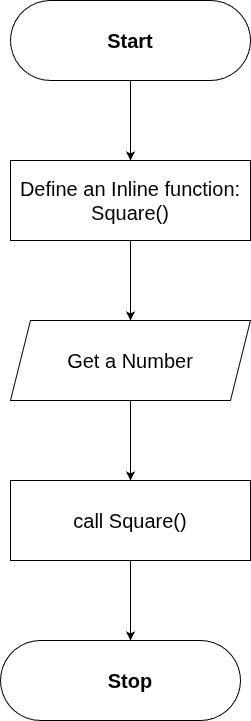

The diagram above was exported from draw.io. Its source (the exported page's mxGraphModel, read from the mxfile embedded in the PNG):
<mxGraphModel dx="1246" dy="684" grid="1" gridSize="10" guides="1" tooltips="1" connect="1" arrows="1" fold="1" page="1" pageScale="1" pageWidth="827" pageHeight="1169" math="0" shadow="0">
  <root>
    <mxCell id="0" />
    <mxCell id="1" parent="0" />
    <mxCell id="H-tg9YwKKapgzlnMTHyk-1" value="" style="rounded=1;whiteSpace=wrap;html=1;arcSize=50;" vertex="1" parent="1">
      <mxGeometry x="280" y="80" width="240" height="80" as="geometry" />
    </mxCell>
    <mxCell id="H-tg9YwKKapgzlnMTHyk-2" value="" style="rounded=0;whiteSpace=wrap;html=1;" vertex="1" parent="1">
      <mxGeometry x="280" y="240" width="240" height="80" as="geometry" />
    </mxCell>
    <mxCell id="H-tg9YwKKapgzlnMTHyk-19" value="" style="edgeStyle=orthogonalEdgeStyle;rounded=0;orthogonalLoop=1;jettySize=auto;html=1;" edge="1" parent="1" source="H-tg9YwKKapgzlnMTHyk-3" target="H-tg9YwKKapgzlnMTHyk-10">
      <mxGeometry relative="1" as="geometry" />
    </mxCell>
    <mxCell id="H-tg9YwKKapgzlnMTHyk-3" value="Define an Inline function: Square()" style="text;html=1;whiteSpace=wrap;strokeColor=none;fillColor=none;align=center;verticalAlign=middle;rounded=0;fontSize=20;" vertex="1" parent="1">
      <mxGeometry x="280" y="240" width="240" height="80" as="geometry" />
    </mxCell>
    <mxCell id="H-tg9YwKKapgzlnMTHyk-6" value="" style="shape=parallelogram;perimeter=parallelogramPerimeter;whiteSpace=wrap;html=1;fixedSize=1;" vertex="1" parent="1">
      <mxGeometry x="280" y="400" width="240" height="80" as="geometry" />
    </mxCell>
    <mxCell id="H-tg9YwKKapgzlnMTHyk-20" value="" style="edgeStyle=orthogonalEdgeStyle;rounded=0;orthogonalLoop=1;jettySize=auto;html=1;" edge="1" parent="1" source="H-tg9YwKKapgzlnMTHyk-10" target="H-tg9YwKKapgzlnMTHyk-14">
      <mxGeometry relative="1" as="geometry" />
    </mxCell>
    <mxCell id="H-tg9YwKKapgzlnMTHyk-10" value="Get a Number" style="text;html=1;whiteSpace=wrap;strokeColor=none;fillColor=none;align=center;verticalAlign=middle;rounded=0;fontSize=20;" vertex="1" parent="1">
      <mxGeometry x="280" y="400" width="240" height="80" as="geometry" />
    </mxCell>
    <mxCell id="H-tg9YwKKapgzlnMTHyk-13" value="" style="rounded=0;whiteSpace=wrap;html=1;" vertex="1" parent="1">
      <mxGeometry x="280" y="560" width="240" height="80" as="geometry" />
    </mxCell>
    <mxCell id="H-tg9YwKKapgzlnMTHyk-21" value="" style="edgeStyle=orthogonalEdgeStyle;rounded=0;orthogonalLoop=1;jettySize=auto;html=1;" edge="1" parent="1" source="H-tg9YwKKapgzlnMTHyk-14" target="H-tg9YwKKapgzlnMTHyk-17">
      <mxGeometry relative="1" as="geometry" />
    </mxCell>
    <mxCell id="H-tg9YwKKapgzlnMTHyk-14" value="call Square()" style="text;html=1;whiteSpace=wrap;strokeColor=none;fillColor=none;align=center;verticalAlign=middle;rounded=0;fontSize=20;" vertex="1" parent="1">
      <mxGeometry x="280" y="560" width="240" height="80" as="geometry" />
    </mxCell>
    <mxCell id="H-tg9YwKKapgzlnMTHyk-18" value="" style="edgeStyle=orthogonalEdgeStyle;rounded=0;orthogonalLoop=1;jettySize=auto;html=1;" edge="1" parent="1" source="H-tg9YwKKapgzlnMTHyk-15" target="H-tg9YwKKapgzlnMTHyk-3">
      <mxGeometry relative="1" as="geometry" />
    </mxCell>
    <mxCell id="H-tg9YwKKapgzlnMTHyk-15" value="Start" style="text;html=1;whiteSpace=wrap;strokeColor=none;fillColor=none;align=center;verticalAlign=middle;rounded=0;fontSize=20;fontStyle=1" vertex="1" parent="1">
      <mxGeometry x="280" y="80" width="240" height="80" as="geometry" />
    </mxCell>
    <mxCell id="H-tg9YwKKapgzlnMTHyk-16" value="" style="rounded=1;whiteSpace=wrap;html=1;arcSize=50;" vertex="1" parent="1">
      <mxGeometry x="270" y="720" width="240" height="80" as="geometry" />
    </mxCell>
    <mxCell id="H-tg9YwKKapgzlnMTHyk-17" value="Stop" style="text;html=1;whiteSpace=wrap;strokeColor=none;fillColor=none;align=center;verticalAlign=middle;rounded=0;fontSize=20;fontStyle=1" vertex="1" parent="1">
      <mxGeometry x="280" y="720" width="240" height="80" as="geometry" />
    </mxCell>
  </root>
</mxGraphModel>